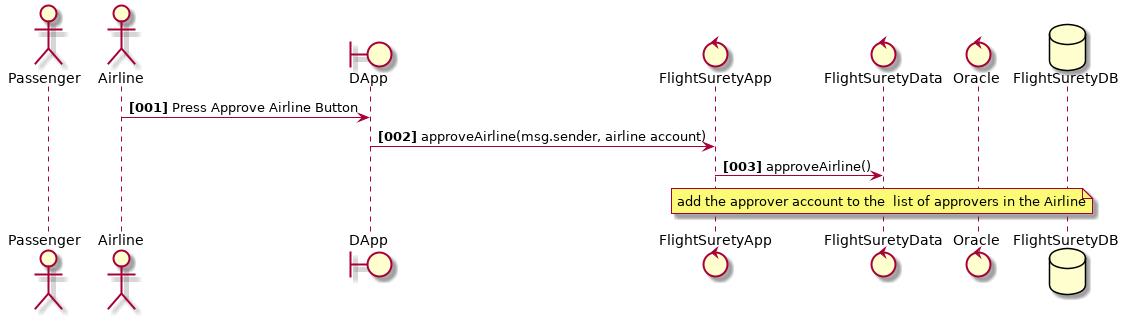

The diagram above was rendered by PlantUML. Its source (embedded in the PNG):
@startuml
actor Passenger
actor Airline
boundary DApp
control FlightSuretyApp
control FlightSuretyData
control Oracle
database FlightSuretyDB

autonumber "<b>[000]"
Airline -> DApp : Press Approve Airline Button
DApp -> FlightSuretyApp : approveAirline(msg.sender, airline account)
FlightSuretyApp -> FlightSuretyData: approveAirline()
note over FlightSuretyData
    add the approver account to the  list of approvers in the Airline
end note
@enduml